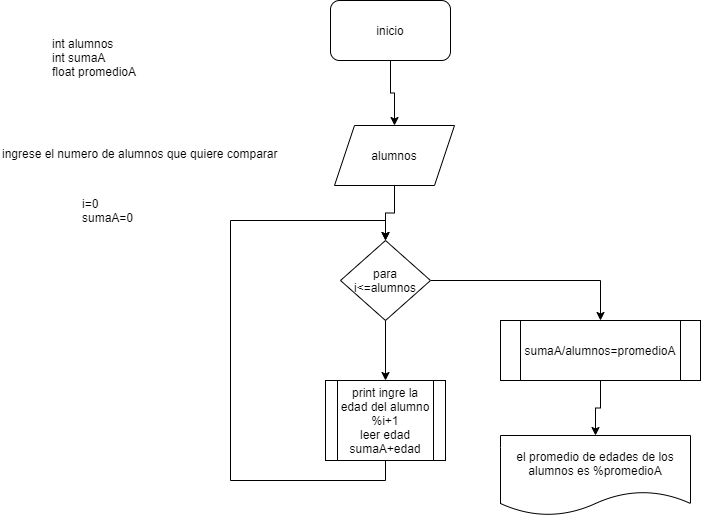

The diagram above was exported from draw.io. Its source (the exported page's mxGraphModel, read from the mxfile embedded in the PNG):
<mxGraphModel dx="912" dy="503" grid="1" gridSize="10" guides="1" tooltips="1" connect="1" arrows="1" fold="1" page="1" pageScale="1" pageWidth="827" pageHeight="1169" math="0" shadow="0">
  <root>
    <mxCell id="0" />
    <mxCell id="1" parent="0" />
    <mxCell id="Asz0an_2ersAqSdnAh4_-1" value="int alumnos&#10;int sumaA&#10;float promedioA" style="text;whiteSpace=wrap;html=1;" vertex="1" parent="1">
      <mxGeometry x="70" y="100" width="110" height="60" as="geometry" />
    </mxCell>
    <mxCell id="Asz0an_2ersAqSdnAh4_-12" value="" style="edgeStyle=orthogonalEdgeStyle;rounded=0;orthogonalLoop=1;jettySize=auto;html=1;" edge="1" parent="1" source="Asz0an_2ersAqSdnAh4_-2" target="Asz0an_2ersAqSdnAh4_-4">
      <mxGeometry relative="1" as="geometry" />
    </mxCell>
    <mxCell id="Asz0an_2ersAqSdnAh4_-2" value="inicio" style="rounded=1;whiteSpace=wrap;html=1;" vertex="1" parent="1">
      <mxGeometry x="350" y="70" width="120" height="60" as="geometry" />
    </mxCell>
    <mxCell id="Asz0an_2ersAqSdnAh4_-3" value="ingrese el numero de alumnos que quiere comparar" style="text;whiteSpace=wrap;html=1;" vertex="1" parent="1">
      <mxGeometry x="20" y="210" width="300" height="30" as="geometry" />
    </mxCell>
    <mxCell id="Asz0an_2ersAqSdnAh4_-11" value="" style="edgeStyle=orthogonalEdgeStyle;rounded=0;orthogonalLoop=1;jettySize=auto;html=1;" edge="1" parent="1" source="Asz0an_2ersAqSdnAh4_-4" target="Asz0an_2ersAqSdnAh4_-6">
      <mxGeometry relative="1" as="geometry" />
    </mxCell>
    <mxCell id="Asz0an_2ersAqSdnAh4_-4" value="alumnos" style="shape=parallelogram;perimeter=parallelogramPerimeter;whiteSpace=wrap;html=1;fixedSize=1;" vertex="1" parent="1">
      <mxGeometry x="354" y="195" width="120" height="60" as="geometry" />
    </mxCell>
    <mxCell id="Asz0an_2ersAqSdnAh4_-5" value="i=0&#10;sumaA=0" style="text;whiteSpace=wrap;html=1;" vertex="1" parent="1">
      <mxGeometry x="100" y="260" width="80" height="40" as="geometry" />
    </mxCell>
    <mxCell id="Asz0an_2ersAqSdnAh4_-10" value="" style="edgeStyle=orthogonalEdgeStyle;rounded=0;orthogonalLoop=1;jettySize=auto;html=1;" edge="1" parent="1" source="Asz0an_2ersAqSdnAh4_-6" target="Asz0an_2ersAqSdnAh4_-8">
      <mxGeometry relative="1" as="geometry" />
    </mxCell>
    <mxCell id="Asz0an_2ersAqSdnAh4_-17" style="edgeStyle=orthogonalEdgeStyle;rounded=0;orthogonalLoop=1;jettySize=auto;html=1;exitX=1;exitY=0.5;exitDx=0;exitDy=0;entryX=0.5;entryY=0;entryDx=0;entryDy=0;" edge="1" parent="1" source="Asz0an_2ersAqSdnAh4_-6" target="Asz0an_2ersAqSdnAh4_-13">
      <mxGeometry relative="1" as="geometry" />
    </mxCell>
    <mxCell id="Asz0an_2ersAqSdnAh4_-6" value="para i&amp;lt;=alumnos" style="rhombus;whiteSpace=wrap;html=1;" vertex="1" parent="1">
      <mxGeometry x="360" y="310" width="90" height="80" as="geometry" />
    </mxCell>
    <mxCell id="Asz0an_2ersAqSdnAh4_-9" style="edgeStyle=orthogonalEdgeStyle;rounded=0;orthogonalLoop=1;jettySize=auto;html=1;exitX=0.5;exitY=1;exitDx=0;exitDy=0;entryX=0.5;entryY=0;entryDx=0;entryDy=0;" edge="1" parent="1" source="Asz0an_2ersAqSdnAh4_-8" target="Asz0an_2ersAqSdnAh4_-6">
      <mxGeometry relative="1" as="geometry">
        <Array as="points">
          <mxPoint x="405" y="550" />
          <mxPoint x="250" y="550" />
          <mxPoint x="250" y="290" />
          <mxPoint x="405" y="290" />
        </Array>
      </mxGeometry>
    </mxCell>
    <mxCell id="Asz0an_2ersAqSdnAh4_-8" value="print ingre la edad del alumno %i+1&#10;&#09;leer edad&#10;&#09;sumaA+edad" style="shape=process;whiteSpace=wrap;html=1;backgroundOutline=1;" vertex="1" parent="1">
      <mxGeometry x="345" y="450" width="120" height="80" as="geometry" />
    </mxCell>
    <mxCell id="Asz0an_2ersAqSdnAh4_-16" value="" style="edgeStyle=orthogonalEdgeStyle;rounded=0;orthogonalLoop=1;jettySize=auto;html=1;" edge="1" parent="1" source="Asz0an_2ersAqSdnAh4_-13" target="Asz0an_2ersAqSdnAh4_-15">
      <mxGeometry relative="1" as="geometry" />
    </mxCell>
    <mxCell id="Asz0an_2ersAqSdnAh4_-13" value="sumaA/alumnos=promedioA" style="shape=process;whiteSpace=wrap;html=1;backgroundOutline=1;" vertex="1" parent="1">
      <mxGeometry x="520" y="390" width="200" height="60" as="geometry" />
    </mxCell>
    <mxCell id="Asz0an_2ersAqSdnAh4_-15" value="el promedio de edades de los alumnos es %promedioA" style="shape=document;whiteSpace=wrap;html=1;boundedLbl=1;" vertex="1" parent="1">
      <mxGeometry x="520" y="505" width="190" height="80" as="geometry" />
    </mxCell>
  </root>
</mxGraphModel>